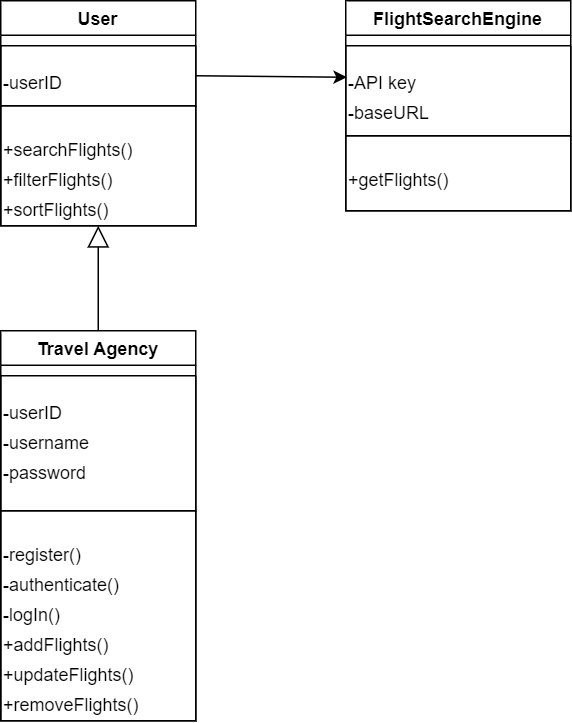

The diagram above was exported from draw.io. Its source (the exported page's mxGraphModel, read from the mxfile embedded in the PNG):
<mxGraphModel dx="1345" dy="825" grid="1" gridSize="10" guides="1" tooltips="1" connect="1" arrows="1" fold="1" page="1" pageScale="1" pageWidth="827" pageHeight="1169" math="0" shadow="0">
  <root>
    <mxCell id="WIyWlLk6GJQsqaUBKTNV-0" />
    <mxCell id="WIyWlLk6GJQsqaUBKTNV-1" parent="WIyWlLk6GJQsqaUBKTNV-0" />
    <mxCell id="Yq4SDS12gMQ4T_4DEMBo-1" value="User" style="swimlane;" vertex="1" parent="WIyWlLk6GJQsqaUBKTNV-1">
      <mxGeometry x="200" y="120" width="130" height="150" as="geometry" />
    </mxCell>
    <mxCell id="Yq4SDS12gMQ4T_4DEMBo-15" value="" style="swimlane;startSize=0;" vertex="1" parent="Yq4SDS12gMQ4T_4DEMBo-1">
      <mxGeometry y="30" width="130" height="40" as="geometry" />
    </mxCell>
    <mxCell id="Yq4SDS12gMQ4T_4DEMBo-3" value="-userID" style="text;html=1;align=left;verticalAlign=middle;resizable=0;points=[];autosize=1;strokeColor=none;fillColor=none;" vertex="1" parent="Yq4SDS12gMQ4T_4DEMBo-15">
      <mxGeometry y="15" width="50" height="20" as="geometry" />
    </mxCell>
    <mxCell id="Yq4SDS12gMQ4T_4DEMBo-23" value="" style="swimlane;startSize=0;" vertex="1" parent="Yq4SDS12gMQ4T_4DEMBo-1">
      <mxGeometry y="70" width="130" height="80" as="geometry" />
    </mxCell>
    <mxCell id="Yq4SDS12gMQ4T_4DEMBo-25" value="+searchFlights()" style="text;html=1;align=left;verticalAlign=middle;resizable=0;points=[];autosize=1;strokeColor=none;fillColor=none;" vertex="1" parent="Yq4SDS12gMQ4T_4DEMBo-23">
      <mxGeometry y="20" width="100" height="20" as="geometry" />
    </mxCell>
    <mxCell id="Yq4SDS12gMQ4T_4DEMBo-27" value="+sortFlights()" style="text;html=1;align=left;verticalAlign=middle;resizable=0;points=[];autosize=1;strokeColor=none;fillColor=none;" vertex="1" parent="Yq4SDS12gMQ4T_4DEMBo-23">
      <mxGeometry y="60" width="90" height="20" as="geometry" />
    </mxCell>
    <mxCell id="Yq4SDS12gMQ4T_4DEMBo-22" value="+filterFlights()" style="text;html=1;align=left;verticalAlign=middle;resizable=0;points=[];autosize=1;strokeColor=none;fillColor=none;" vertex="1" parent="Yq4SDS12gMQ4T_4DEMBo-23">
      <mxGeometry y="40" width="90" height="20" as="geometry" />
    </mxCell>
    <mxCell id="Yq4SDS12gMQ4T_4DEMBo-34" value="" style="edgeStyle=none;html=1;endSize=12;endArrow=block;endFill=0;rounded=0;entryX=0.5;entryY=1;entryDx=0;entryDy=0;exitX=0.5;exitY=0;exitDx=0;exitDy=0;" edge="1" parent="WIyWlLk6GJQsqaUBKTNV-1" source="Yq4SDS12gMQ4T_4DEMBo-35" target="Yq4SDS12gMQ4T_4DEMBo-23">
      <mxGeometry width="160" relative="1" as="geometry">
        <mxPoint x="265" y="320" as="sourcePoint" />
        <mxPoint x="260" y="310" as="targetPoint" />
      </mxGeometry>
    </mxCell>
    <mxCell id="Yq4SDS12gMQ4T_4DEMBo-35" value="Travel Agency" style="swimlane;" vertex="1" parent="WIyWlLk6GJQsqaUBKTNV-1">
      <mxGeometry x="200" y="340" width="130" height="260" as="geometry" />
    </mxCell>
    <mxCell id="Yq4SDS12gMQ4T_4DEMBo-36" value="" style="swimlane;startSize=0;" vertex="1" parent="Yq4SDS12gMQ4T_4DEMBo-35">
      <mxGeometry y="30" width="130" height="90" as="geometry" />
    </mxCell>
    <mxCell id="Yq4SDS12gMQ4T_4DEMBo-37" value="-userID" style="text;html=1;align=left;verticalAlign=middle;resizable=0;points=[];autosize=1;strokeColor=none;fillColor=none;" vertex="1" parent="Yq4SDS12gMQ4T_4DEMBo-36">
      <mxGeometry y="15" width="50" height="20" as="geometry" />
    </mxCell>
    <mxCell id="Yq4SDS12gMQ4T_4DEMBo-45" value="-username" style="text;html=1;align=left;verticalAlign=middle;resizable=0;points=[];autosize=1;strokeColor=none;fillColor=none;" vertex="1" parent="Yq4SDS12gMQ4T_4DEMBo-36">
      <mxGeometry y="35" width="70" height="20" as="geometry" />
    </mxCell>
    <mxCell id="Yq4SDS12gMQ4T_4DEMBo-46" value="-password" style="text;html=1;align=left;verticalAlign=middle;resizable=0;points=[];autosize=1;strokeColor=none;fillColor=none;" vertex="1" parent="Yq4SDS12gMQ4T_4DEMBo-36">
      <mxGeometry y="55" width="70" height="20" as="geometry" />
    </mxCell>
    <mxCell id="Yq4SDS12gMQ4T_4DEMBo-38" value="" style="swimlane;startSize=0;" vertex="1" parent="Yq4SDS12gMQ4T_4DEMBo-35">
      <mxGeometry y="120" width="130" height="140" as="geometry" />
    </mxCell>
    <mxCell id="Yq4SDS12gMQ4T_4DEMBo-47" value="+addFlights()" style="text;html=1;align=left;verticalAlign=middle;resizable=0;points=[];autosize=1;strokeColor=none;fillColor=none;" vertex="1" parent="Yq4SDS12gMQ4T_4DEMBo-38">
      <mxGeometry y="80" width="90" height="20" as="geometry" />
    </mxCell>
    <mxCell id="Yq4SDS12gMQ4T_4DEMBo-48" value="+updateFlights()" style="text;html=1;align=left;verticalAlign=middle;resizable=0;points=[];autosize=1;strokeColor=none;fillColor=none;" vertex="1" parent="Yq4SDS12gMQ4T_4DEMBo-38">
      <mxGeometry y="100" width="100" height="20" as="geometry" />
    </mxCell>
    <mxCell id="Yq4SDS12gMQ4T_4DEMBo-49" value="+removeFlights()" style="text;html=1;align=left;verticalAlign=middle;resizable=0;points=[];autosize=1;strokeColor=none;fillColor=none;" vertex="1" parent="Yq4SDS12gMQ4T_4DEMBo-38">
      <mxGeometry y="120" width="110" height="20" as="geometry" />
    </mxCell>
    <mxCell id="Yq4SDS12gMQ4T_4DEMBo-61" value="-logIn()" style="text;html=1;align=left;verticalAlign=middle;resizable=0;points=[];autosize=1;strokeColor=none;fillColor=none;" vertex="1" parent="Yq4SDS12gMQ4T_4DEMBo-38">
      <mxGeometry y="60" width="50" height="20" as="geometry" />
    </mxCell>
    <mxCell id="Yq4SDS12gMQ4T_4DEMBo-50" value="-authenticate()" style="text;html=1;align=left;verticalAlign=middle;resizable=0;points=[];autosize=1;strokeColor=none;fillColor=none;" vertex="1" parent="Yq4SDS12gMQ4T_4DEMBo-38">
      <mxGeometry y="40" width="90" height="20" as="geometry" />
    </mxCell>
    <mxCell id="Yq4SDS12gMQ4T_4DEMBo-62" value="-register()" style="text;html=1;align=left;verticalAlign=middle;resizable=0;points=[];autosize=1;strokeColor=none;fillColor=none;" vertex="1" parent="Yq4SDS12gMQ4T_4DEMBo-38">
      <mxGeometry y="20" width="70" height="20" as="geometry" />
    </mxCell>
    <mxCell id="Yq4SDS12gMQ4T_4DEMBo-63" value="" style="endArrow=classic;html=1;rounded=0;exitX=1;exitY=0.5;exitDx=0;exitDy=0;entryX=0.012;entryY=0.3;entryDx=0;entryDy=0;entryPerimeter=0;" edge="1" parent="WIyWlLk6GJQsqaUBKTNV-1" source="Yq4SDS12gMQ4T_4DEMBo-15" target="Yq4SDS12gMQ4T_4DEMBo-66">
      <mxGeometry width="50" height="50" relative="1" as="geometry">
        <mxPoint x="590" y="250" as="sourcePoint" />
        <mxPoint x="400" y="150" as="targetPoint" />
      </mxGeometry>
    </mxCell>
    <mxCell id="Yq4SDS12gMQ4T_4DEMBo-64" value="FlightSearchEngine" style="swimlane;" vertex="1" parent="WIyWlLk6GJQsqaUBKTNV-1">
      <mxGeometry x="430" y="120" width="150" height="140" as="geometry" />
    </mxCell>
    <mxCell id="Yq4SDS12gMQ4T_4DEMBo-65" value="" style="swimlane;startSize=0;" vertex="1" parent="Yq4SDS12gMQ4T_4DEMBo-64">
      <mxGeometry y="30" width="150" height="60" as="geometry">
        <mxRectangle y="30" width="50" height="40" as="alternateBounds" />
      </mxGeometry>
    </mxCell>
    <mxCell id="Yq4SDS12gMQ4T_4DEMBo-66" value="-API key" style="text;html=1;align=left;verticalAlign=middle;resizable=0;points=[];autosize=1;strokeColor=none;fillColor=none;" vertex="1" parent="Yq4SDS12gMQ4T_4DEMBo-65">
      <mxGeometry y="15" width="60" height="20" as="geometry" />
    </mxCell>
    <mxCell id="Yq4SDS12gMQ4T_4DEMBo-71" value="-baseURL" style="text;html=1;align=left;verticalAlign=middle;resizable=0;points=[];autosize=1;strokeColor=none;fillColor=none;" vertex="1" parent="Yq4SDS12gMQ4T_4DEMBo-65">
      <mxGeometry y="35" width="70" height="20" as="geometry" />
    </mxCell>
    <mxCell id="Yq4SDS12gMQ4T_4DEMBo-67" value="" style="swimlane;startSize=0;" vertex="1" parent="Yq4SDS12gMQ4T_4DEMBo-64">
      <mxGeometry y="90" width="150" height="50" as="geometry" />
    </mxCell>
    <mxCell id="Yq4SDS12gMQ4T_4DEMBo-69" value="+getFlights()" style="text;html=1;align=left;verticalAlign=middle;resizable=0;points=[];autosize=1;strokeColor=none;fillColor=none;" vertex="1" parent="Yq4SDS12gMQ4T_4DEMBo-67">
      <mxGeometry y="20" width="80" height="20" as="geometry" />
    </mxCell>
  </root>
</mxGraphModel>